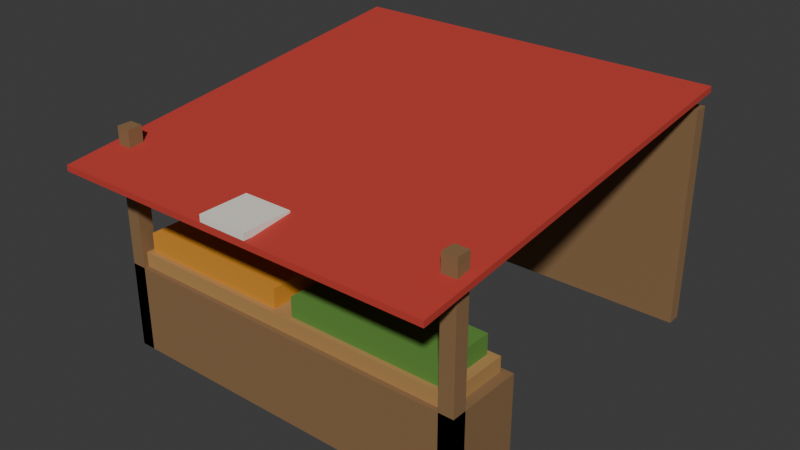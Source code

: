 # Source: stall-open.blend  (saved by Blender 5.2.44; exported with 4.5.12 LTS)
import bpy
from mathutils import Matrix  # noqa: F401  (used for matrix-valued properties, if any)

bpy.ops.wm.read_factory_settings(use_empty=True)
scene = bpy.context.scene
scene.name = 'Scene'

# ---- collections
col_collection = bpy.data.collections.new('Collection'); scene.collection.children.link(col_collection)

# ---- materials (node trees are filled in below, after node groups)
mat_counter = bpy.data.materials.new('counter')
mat_counter.diffuse_color = (0.2542, 0.1441, 0.06301, 1.0)
mat_crate = bpy.data.materials.new('crate')
mat_crate.diffuse_color = (0.4564, 0.2542, 0.08438, 1.0)
mat_fruit = bpy.data.materials.new('fruit')
mat_fruit.diffuse_color = (0.6939, 0.2874, 0.02416, 1.0)
mat_greens = bpy.data.materials.new('greens')
mat_greens.diffuse_color = (0.1095, 0.2747, 0.04231, 1.0)
mat_awning = bpy.data.materials.new('awning')
mat_awning.diffuse_color = (0.5395, 0.04374, 0.0319, 1.0)
mat_awning_stripe = bpy.data.materials.new('awning-stripe')
mat_awning_stripe.diffuse_color = (0.8796, 0.8388, 0.7454, 1.0)

# ---- material node trees
mat_counter.use_nodes = True; mat_counter.node_tree.nodes.clear()
_N = mat_counter.node_tree.nodes; _L = mat_counter.node_tree.links
n0 = _N.new('ShaderNodeBsdfPrincipled'); n0.name = 'Principled BSDF'; n0.location = (-200, 100)
n0.inputs[0].default_value = (0.2542, 0.1441, 0.06301, 1.0)
n0.inputs[2].default_value = 0.85
n0.inputs[10].default_value = 0.005
n1 = _N.new('ShaderNodeOutputMaterial'); n1.name = 'Material Output'; n1.location = (200, 100)
_L.new(n0.outputs[0], n1.inputs[0])
n1.is_active_output = True
mat_crate.use_nodes = True; mat_crate.node_tree.nodes.clear()
_N = mat_crate.node_tree.nodes; _L = mat_crate.node_tree.links
n0 = _N.new('ShaderNodeBsdfPrincipled'); n0.name = 'Principled BSDF'; n0.location = (-200, 100)
n0.inputs[0].default_value = (0.4564, 0.2542, 0.08438, 1.0)
n0.inputs[2].default_value = 0.85
n0.inputs[10].default_value = 0.005
n1 = _N.new('ShaderNodeOutputMaterial'); n1.name = 'Material Output'; n1.location = (200, 100)
_L.new(n0.outputs[0], n1.inputs[0])
n1.is_active_output = True
mat_fruit.use_nodes = True; mat_fruit.node_tree.nodes.clear()
_N = mat_fruit.node_tree.nodes; _L = mat_fruit.node_tree.links
n0 = _N.new('ShaderNodeBsdfPrincipled'); n0.name = 'Principled BSDF'; n0.location = (-200, 100)
n0.inputs[0].default_value = (0.6939, 0.2874, 0.02416, 1.0)
n0.inputs[2].default_value = 0.85
n0.inputs[10].default_value = 0.005
n1 = _N.new('ShaderNodeOutputMaterial'); n1.name = 'Material Output'; n1.location = (200, 100)
_L.new(n0.outputs[0], n1.inputs[0])
n1.is_active_output = True
mat_greens.use_nodes = True; mat_greens.node_tree.nodes.clear()
_N = mat_greens.node_tree.nodes; _L = mat_greens.node_tree.links
n0 = _N.new('ShaderNodeBsdfPrincipled'); n0.name = 'Principled BSDF'; n0.location = (-200, 100)
n0.inputs[0].default_value = (0.1095, 0.2747, 0.04231, 1.0)
n0.inputs[2].default_value = 0.85
n0.inputs[10].default_value = 0.005
n1 = _N.new('ShaderNodeOutputMaterial'); n1.name = 'Material Output'; n1.location = (200, 100)
_L.new(n0.outputs[0], n1.inputs[0])
n1.is_active_output = True
mat_awning.use_nodes = True; mat_awning.node_tree.nodes.clear()
_N = mat_awning.node_tree.nodes; _L = mat_awning.node_tree.links
n0 = _N.new('ShaderNodeBsdfPrincipled'); n0.name = 'Principled BSDF'; n0.location = (-200, 100)
n0.inputs[0].default_value = (0.5395, 0.04374, 0.0319, 1.0)
n0.inputs[2].default_value = 0.85
n0.inputs[10].default_value = 0.005
n1 = _N.new('ShaderNodeOutputMaterial'); n1.name = 'Material Output'; n1.location = (200, 100)
_L.new(n0.outputs[0], n1.inputs[0])
n1.is_active_output = True
mat_awning_stripe.use_nodes = True; mat_awning_stripe.node_tree.nodes.clear()
_N = mat_awning_stripe.node_tree.nodes; _L = mat_awning_stripe.node_tree.links
n0 = _N.new('ShaderNodeBsdfPrincipled'); n0.name = 'Principled BSDF'; n0.location = (-200, 100)
n0.inputs[0].default_value = (0.8796, 0.8388, 0.7454, 1.0)
n0.inputs[2].default_value = 0.85
n0.inputs[10].default_value = 0.005
n1 = _N.new('ShaderNodeOutputMaterial'); n1.name = 'Material Output'; n1.location = (200, 100)
_L.new(n0.outputs[0], n1.inputs[0])
n1.is_active_output = True

# ---- world
world_world = bpy.data.worlds.new('World'); scene.world = world_world
world_world.use_nodes = True; world_world.node_tree.nodes.clear()
_N = world_world.node_tree.nodes; _L = world_world.node_tree.links
n0 = _N.new('ShaderNodeOutputWorld'); n0.name = 'World Output'; n0.location = (200, 100)
n1 = _N.new('ShaderNodeBackground'); n1.name = 'Background'; n1.location = (-200, 100)
n1.inputs[0].default_value = (0.05088, 0.05088, 0.05088, 1.0)
_L.new(n1.outputs[0], n0.inputs[0])
n0.is_active_output = True
world_world.color = (0.05088, 0.05088, 0.05088)
world_world.sun_shadow_jitter_overblur = 0.0

# ---- meshes
me_back = bpy.data.meshes.new('back')
me_back.from_pydata([(-1.9, 1.75, 0.0), (1.9, 1.75, 0.0), (1.9, 1.9, 0.0), (-1.9, 1.9, 0.0), (-1.9, 1.75, 2.3), (1.9, 1.75, 2.3), (1.9, 1.9, 2.3), (-1.9, 1.9, 2.3), (-1.9, -1.9, 0.0), (-1.75, -1.9, 0.0), (-1.75, -1.75, 0.0), (-1.9, -1.75, 0.0), (-1.9, -1.9, 2.3), (-1.75, -1.9, 2.3), (-1.75, -1.75, 2.3), (-1.9, -1.75, 2.3), (1.75, -1.9, 0.0), (1.9, -1.9, 0.0), (1.9, -1.75, 0.0), (1.75, -1.75, 0.0), (1.75, -1.9, 2.3), (1.9, -1.9, 2.3), (1.9, -1.75, 2.3), (1.75, -1.75, 2.3), (-1.9, -1.9, 0.0), (1.9, -1.9, 0.0), (1.9, -1.1, 0.0), (-1.9, -1.1, 0.0), (-1.9, -1.9, 0.9), (1.9, -1.9, 0.9), (1.9, -1.1, 0.9), (-1.9, -1.1, 0.9), (-1.8, -1.85, 0.9), (1.8, -1.85, 0.9), (1.8, -1.15, 0.9), (-1.8, -1.15, 0.9), (-1.8, -1.85, 1.05), (1.8, -1.85, 1.05), (1.8, -1.15, 1.05), (-1.8, -1.15, 1.05), (-1.7, -1.8, 1.05), (-0.1, -1.8, 1.05), (-0.1, -1.2, 1.05), (-1.7, -1.2, 1.05), (-1.7, -1.8, 1.25), (-0.1, -1.8, 1.25), (-0.1, -1.2, 1.25), (-1.7, -1.2, 1.25), (0.1, -1.8, 1.05), (1.7, -1.8, 1.05), (1.7, -1.2, 1.05), (0.1, -1.2, 1.05), (0.1, -1.8, 1.25), (1.7, -1.8, 1.25), (1.7, -1.2, 1.25), (0.1, -1.2, 1.25), (-2.0, -2.4, 2.0), (2.0, -2.4, 2.0), (2.0, 1.75, 2.5), (-2.0, 1.75, 2.5), (-2.0, -2.4, 2.06), (2.0, -2.4, 2.06), (2.0, 1.75, 2.56), (-2.0, 1.75, 2.56), (-0.25, -2.4, 2.07), (0.25, -2.4, 2.07), (0.25, -1.9, 2.07), (-0.25, -1.9, 2.07), (-0.25, -2.4, 2.14), (0.25, -2.4, 2.14), (0.25, -1.9, 2.14), (-0.25, -1.9, 2.14)], [], [(0, 3, 2, 1), (4, 5, 6, 7), (0, 1, 5, 4), (1, 2, 6, 5), (2, 3, 7, 6), (3, 0, 4, 7), (8, 11, 10, 9), (12, 13, 14, 15), (8, 9, 13, 12), (9, 10, 14, 13), (10, 11, 15, 14), (11, 8, 12, 15), (16, 19, 18, 17), (20, 21, 22, 23), (16, 17, 21, 20), (17, 18, 22, 21), (18, 19, 23, 22), (19, 16, 20, 23), (24, 27, 26, 25), (28, 29, 30, 31), (24, 25, 29, 28), (25, 26, 30, 29), (26, 27, 31, 30), (27, 24, 28, 31), (32, 35, 34, 33), (36, 37, 38, 39), (32, 33, 37, 36), (33, 34, 38, 37), (34, 35, 39, 38), (35, 32, 36, 39), (40, 43, 42, 41), (44, 45, 46, 47), (40, 41, 45, 44), (41, 42, 46, 45), (42, 43, 47, 46), (43, 40, 44, 47), (48, 51, 50, 49), (52, 53, 54, 55), (48, 49, 53, 52), (49, 50, 54, 53), (50, 51, 55, 54), (51, 48, 52, 55), (56, 59, 58, 57), (60, 61, 62, 63), (56, 57, 61, 60), (57, 58, 62, 61), (58, 59, 63, 62), (59, 56, 60, 63), (64, 67, 66, 65), (68, 69, 70, 71), (64, 65, 69, 68), (65, 66, 70, 69), (66, 67, 71, 70), (67, 64, 68, 71)])
me_back.polygons.foreach_set('material_index', [0, 0, 0, 0, 0, 0, 0, 0, 0, 0, 0, 0, 0, 0, 0, 0, 0, 0, 0, 0, 0, 0, 0, 0, 1, 1, 1, 1, 1, 1, 2, 2, 2, 2, 2, 2, 3, 3, 3, 3, 3, 3, 4, 4, 4, 4, 4, 4, 5, 5, 5, 5, 5, 5])
me_back.materials.append(mat_counter)
me_back.materials.append(mat_crate)
me_back.materials.append(mat_fruit)
me_back.materials.append(mat_greens)
me_back.materials.append(mat_awning)
me_back.materials.append(mat_awning_stripe)
me_back.update()

# ---- objects
ob_stall_open = bpy.data.objects.new('stall-open', me_back)

# ---- transforms, parenting, visibility, modifiers, constraints
ob_stall_open.location = (0.0, 0.0, 0.0)

# ---- collection membership
col_collection.objects.link(ob_stall_open)

# ---- scene / render settings (as saved in the file)
scene.frame_start = 1; scene.frame_end = 250; scene.frame_set(1)
scene.render.engine = 'BLENDER_EEVEE_NEXT'
scene.render.bake_bias = 0.0
scene.render.bake_samples = 0
scene.render.compositor_device = 'GPU'
scene.eevee.use_volume_custom_range = False
scene.eevee.fast_gi_thickness_near = 0.1
scene.eevee.fast_gi_thickness_far = 0.0
scene.eevee.ray_tracing_options.screen_trace_thickness = 0.1
bpy.context.view_layer.update()

# ---- added for rendering (the .blend has no active camera and no usable light): camera, sun
cam_auto = bpy.data.cameras.new('AutoCamera')
cam_auto.lens = 50.0
cam_auto.sensor_width = 36.0
cam_auto.clip_end = 1000.0
ob_auto_camera = bpy.data.objects.new('AutoCamera', cam_auto)
scene.collection.objects.link(ob_auto_camera)
ob_auto_camera.location = (5.92748, -7.36297, 6.02198)
ob_auto_camera.rotation_euler = (1.09748, -7.21219e-08, 0.694738)
scene.camera = ob_auto_camera
light_auto_sun = bpy.data.lights.new('AutoSun', 'SUN')
light_auto_sun.energy = 3.0
light_auto_sun.angle = 0.0523599
ob_auto_sun = bpy.data.objects.new('AutoSun', light_auto_sun)
scene.collection.objects.link(ob_auto_sun)
ob_auto_sun.rotation_euler = (0.872665, 0.174533, 0.523599)
bpy.context.view_layer.update()
